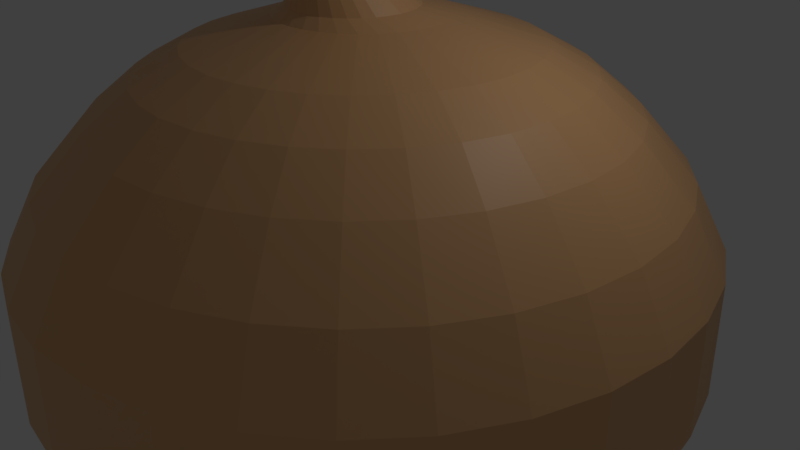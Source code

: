 # Source: onion.blend  (saved by Blender 2.80.75; exported with 4.5.12 LTS)
import bpy
from mathutils import Matrix  # noqa: F401  (used for matrix-valued properties, if any)

bpy.ops.wm.read_factory_settings(use_empty=True)
scene = bpy.context.scene
scene.name = 'Scene'

# ---- collections
col_collection_1 = bpy.data.collections.new('Collection 1'); scene.collection.children.link(col_collection_1)

# ---- materials (node trees are filled in below, after node groups)
mat_material_001 = bpy.data.materials.new('Material.001')
mat_material_001.use_transparent_shadow = False

# ---- material node trees
mat_material_001.use_nodes = True; mat_material_001.node_tree.nodes.clear()
_N = mat_material_001.node_tree.nodes; _L = mat_material_001.node_tree.links
n0 = _N.new('ShaderNodeOutputMaterial'); n0.name = 'Material Output'; n0.location = (300, 300)
n1 = _N.new('ShaderNodeBsdfPrincipled'); n1.name = 'Principled BSDF'; n1.location = (10, 300)
n1.distribution = 'GGX'
n1.subsurface_method = 'BURLEY'
n1.inputs[0].default_value = (0.8, 0.4372, 0.1908, 1.0)
n1.inputs[3].default_value = 1.45
n1.inputs[27].default_value = (0.0, 0.0, 0.0, 1.0)
n1.inputs[28].default_value = 1.0
_L.new(n1.outputs[0], n0.inputs[0])
n0.is_active_output = True

# ---- world
world_world = bpy.data.worlds.new('World'); scene.world = world_world
world_world.color = (0.05088, 0.05088, 0.05088)
world_world.use_sun_shadow = False
world_world.sun_shadow_jitter_overblur = 0.0
world_world.cycles.sampling_method = 'MANUAL'

# ---- cameras
cam_camera = bpy.data.cameras.new('Camera')
cam_camera.clip_end = 100.0
cam_camera.lens = 35.0
cam_camera.sensor_width = 32.0
cam_camera.sensor_height = 18.0
cam_camera.ortho_scale = 7.314
cam_camera.dof.focus_distance = 0.0
cam_camera.dof.aperture_fstop = 128.0

# ---- lights
light_lamp = bpy.data.lights.new('Lamp', 'POINT')
light_lamp.transmission_factor = 0.0
light_lamp.cutoff_distance = 30.0
light_lamp.energy = 100.0
light_lamp.shadow_buffer_clip_start = 1.001
light_lamp.shadow_soft_size = 0.1
light_lamp.shadow_maximum_resolution = 0.006
light_lamp.use_absolute_resolution = True

# ---- meshes
me_sphere = bpy.data.meshes.new('Sphere')
me_sphere.from_pydata([(-5.158e-08, 0.3069, 1.173), (-5.158e-08, 0.602, 1.083), (-4.592e-08, 0.7675, 0.995), (-4.137e-08, 0.9237, 0.8684), (-4.387e-08, 1.102, 0.6733), (-4.387e-08, 1.225, 0.4442), (-3.297e-08, 1.23, 0.2693), (-3.061e-08, 1.236, 0.0301), (-2.184e-08, 1.162, -0.196), (-6.774e-09, 0.5888, -0.86), (0.05988, 0.301, 1.173), (0.1175, 0.5905, 1.083), (0.1497, 0.7528, 0.995), (0.1802, 0.906, 0.8684), (0.215, 1.081, 0.6733), (0.2389, 1.201, 0.4442), (0.2399, 1.206, 0.2693), (0.2411, 1.212, 0.0301), (0.2267, 1.14, -0.196), (0.2089, 1.05, -0.4084), (0.1798, 0.9037, -0.5854), (0.1462, 0.7349, -0.7282), (0.1149, 0.5774, -0.86), (0.07466, 0.3753, -0.9239), (0.03806, 0.1913, -0.9808), (0.1175, 0.2836, 1.173), (0.2304, 0.5562, 1.083), (0.2937, 0.7091, 0.995), (0.3535, 0.8534, 0.8684), (0.4217, 1.018, 0.6733), (0.4686, 1.131, 0.4442), (0.4706, 1.136, 0.2693), (0.4729, 1.142, 0.0301), (0.4447, 1.074, -0.196), (0.4097, 0.9892, -0.4084), (0.3526, 0.8513, -0.5854), (0.2868, 0.6923, -0.7282), (0.2253, 0.5439, -0.86), (0.1464, 0.3536, -0.9239), (0.07466, 0.1802, -0.9808), (0.1705, 0.2552, 1.173), (0.3345, 0.5006, 1.083), (0.4264, 0.6382, 0.995), (0.5132, 0.768, 0.8684), (0.6123, 0.9164, 0.6733), (0.6803, 1.018, 0.4442), (0.6832, 1.023, 0.2693), (0.6866, 1.028, 0.0301), (0.6455, 0.9661, -0.196), (0.5949, 0.8903, -0.4084), (0.5119, 0.7661, -0.5854), (0.4163, 0.6231, -0.7282), (0.3271, 0.4895, -0.86), (0.2126, 0.3182, -0.9239), (0.1084, 0.1622, -0.9808), (0.217, 0.217, 1.173), (0.4257, 0.4257, 1.083), (0.5427, 0.5427, 0.995), (0.6532, 0.6532, 0.8684), (0.7793, 0.7793, 0.6733), (0.8659, 0.8659, 0.4442), (0.8696, 0.8696, 0.2693), (0.8738, 0.8738, 0.0301), (0.8216, 0.8216, -0.196), (0.7571, 0.7571, -0.4084), (0.6515, 0.6515, -0.5854), (0.5299, 0.5299, -0.7282), (0.4163, 0.4163, -0.86), (0.2706, 0.2706, -0.9239), (0.1379, 0.1379, -0.9808), (0.2552, 0.1705, 1.173), (0.5006, 0.3345, 1.083), (0.6382, 0.4264, 0.995), (0.768, 0.5132, 0.8684), (0.9164, 0.6123, 0.6733), (1.018, 0.6803, 0.4442), (1.023, 0.6832, 0.2693), (1.028, 0.6866, 0.0301), (0.9661, 0.6455, -0.196), (0.8903, 0.5949, -0.4084), (0.7661, 0.5119, -0.5854), (0.6231, 0.4163, -0.7282), (0.4895, 0.3271, -0.86), (0.3182, 0.2126, -0.9239), (0.1622, 0.1084, -0.9808), (0.2836, 0.1175, 1.173), (0.5562, 0.2304, 1.083), (0.7091, 0.2937, 0.995), (0.8534, 0.3535, 0.8684), (1.018, 0.4217, 0.6733), (1.131, 0.4686, 0.4442), (1.136, 0.4706, 0.2693), (1.142, 0.4729, 0.0301), (1.074, 0.4447, -0.196), (0.9892, 0.4097, -0.4084), (0.8513, 0.3526, -0.5854), (0.6923, 0.2868, -0.7282), (0.5439, 0.2253, -0.86), (0.3536, 0.1464, -0.9239), (0.1802, 0.07466, -0.9808), (0.301, 0.05988, 1.173), (0.5905, 0.1175, 1.083), (0.7528, 0.1497, 0.995), (0.906, 0.1802, 0.8684), (1.081, 0.215, 0.6733), (1.201, 0.2389, 0.4442), (1.206, 0.2399, 0.2693), (1.212, 0.2411, 0.0301), (1.14, 0.2267, -0.196), (1.05, 0.2089, -0.4084), (0.9037, 0.1798, -0.5854), (0.7349, 0.1462, -0.7282), (0.5774, 0.1149, -0.86), (0.3753, 0.07466, -0.9239), (0.1913, 0.03806, -0.9808), (0.3069, -3.451e-07, 1.173), (0.602, -3.334e-07, 1.083), (0.7675, -3.148e-07, 0.995), (0.9237, -3.396e-07, 0.8684), (1.102, -3.609e-07, 0.6733), (1.225, -2.819e-07, 0.4442), (1.23, -4.262e-07, 0.2693), (1.236, -4.051e-07, 0.0301), (1.162, -4.176e-07, -0.196), (1.071, -2.256e-07, -0.4084), (0.9214, -3.397e-07, -0.5854), (0.7493, -3.223e-07, -0.7282), (0.5888, -3.46e-07, -0.86), (0.3827, -3.043e-07, -0.9239), (0.1951, -3.08e-07, -0.9808), (0.301, -0.05988, 1.173), (0.5905, -0.1175, 1.083), (0.7528, -0.1497, 0.995), (0.906, -0.1802, 0.8684), (1.081, -0.215, 0.6733), (1.201, -0.2389, 0.4442), (1.206, -0.2399, 0.2693), (1.212, -0.2411, 0.0301), (1.14, -0.2267, -0.196), (1.05, -0.2089, -0.4084), (0.9037, -0.1798, -0.5854), (0.7349, -0.1462, -0.7282), (0.5774, -0.1149, -0.86), (0.3753, -0.07466, -0.9239), (0.1913, -0.03806, -0.9808), (0.2836, -0.1175, 1.173), (0.5562, -0.2304, 1.083), (0.7091, -0.2937, 0.995), (0.8534, -0.3535, 0.8684), (1.018, -0.4218, 0.6733), (1.131, -0.4686, 0.4442), (1.136, -0.4706, 0.2693), (1.142, -0.4729, 0.0301), (1.074, -0.4447, -0.196), (0.9892, -0.4097, -0.4084), (0.8513, -0.3526, -0.5854), (0.6923, -0.2868, -0.7282), (0.5439, -0.2253, -0.86), (0.3536, -0.1464, -0.9239), (0.1802, -0.07466, -0.9808), (0.2552, -0.1705, 1.173), (0.5006, -0.3345, 1.083), (0.6382, -0.4264, 0.995), (0.768, -0.5132, 0.8684), (0.9164, -0.6123, 0.6733), (1.018, -0.6803, 0.4442), (1.023, -0.6832, 0.2693), (1.028, -0.6866, 0.0301), (0.9661, -0.6455, -0.196), (0.8903, -0.5949, -0.4084), (0.7661, -0.5119, -0.5854), (0.6231, -0.4163, -0.7282), (0.4895, -0.3271, -0.86), (0.3182, -0.2126, -0.9239), (0.1622, -0.1084, -0.9808), (0.217, -0.217, 1.173), (0.4257, -0.4257, 1.083), (0.5427, -0.5427, 0.995), (0.6532, -0.6532, 0.8684), (0.7793, -0.7793, 0.6733), (0.8659, -0.8659, 0.4442), (0.8696, -0.8696, 0.2693), (0.8738, -0.8738, 0.0301), (0.8216, -0.8216, -0.196), (0.7571, -0.7571, -0.4084), (0.6515, -0.6515, -0.5854), (0.5299, -0.5299, -0.7282), (0.4163, -0.4163, -0.86), (0.2706, -0.2706, -0.9239), (0.1379, -0.138, -0.9808), (0.1705, -0.2552, 1.173), (0.3345, -0.5006, 1.083), (0.4264, -0.6382, 0.995), (0.5132, -0.768, 0.8684), (0.6123, -0.9164, 0.6733), (0.6803, -1.018, 0.4442), (0.6832, -1.023, 0.2693), (0.6866, -1.028, 0.0301), (0.6455, -0.9661, -0.196), (0.5949, -0.8903, -0.4084), (0.5119, -0.7661, -0.5854), (0.4163, -0.6231, -0.7282), (0.3271, -0.4895, -0.86), (0.2126, -0.3182, -0.9239), (0.1084, -0.1622, -0.9808), (0.0, -3.258e-07, -1.0), (0.1175, -0.2836, 1.173), (0.2304, -0.5562, 1.083), (0.2937, -0.7091, 0.995), (0.3535, -0.8534, 0.8684), (0.4217, -1.018, 0.6733), (0.4686, -1.131, 0.4442), (0.4706, -1.136, 0.2693), (0.4729, -1.142, 0.0301), (0.4447, -1.074, -0.196), (0.4097, -0.9892, -0.4084), (0.3526, -0.8513, -0.5854), (0.2868, -0.6923, -0.7282), (0.2253, -0.5439, -0.86), (0.1464, -0.3536, -0.9239), (0.07466, -0.1802, -0.9808), (0.05988, -0.301, 1.173), (0.1175, -0.5905, 1.083), (0.1497, -0.7528, 0.995), (0.1802, -0.906, 0.8684), (0.215, -1.081, 0.6733), (0.2389, -1.201, 0.4442), (0.2399, -1.206, 0.2693), (0.2411, -1.212, 0.0301), (0.2267, -1.14, -0.196), (0.2089, -1.05, -0.4084), (0.1798, -0.9037, -0.5854), (0.1462, -0.7349, -0.7282), (0.1149, -0.5774, -0.86), (0.07466, -0.3753, -0.9239), (0.03806, -0.1913, -0.9808), (-6.292e-08, -0.3069, 1.173), (1.327e-08, -0.602, 1.083), (-9.565e-09, -0.7675, 0.995), (-7.512e-08, -0.9237, 0.8684), (-1.571e-07, -1.102, 0.6733), (4.039e-08, -1.225, 0.4442), (-1.401e-07, -1.23, 0.2693), (-1.546e-07, -1.236, 0.0301), (-1.231e-07, -1.162, -0.196), (5.601e-08, -1.071, -0.4084), (-1.062e-07, -0.9214, -0.5854), (-3.416e-08, -0.7493, -0.7282), (-1.837e-08, -0.5888, -0.86), (3.964e-09, -0.3827, -0.9239), (3.964e-09, -0.1951, -0.9808), (-0.05988, -0.301, 1.173), (-0.1175, -0.5905, 1.083), (-0.1497, -0.7528, 0.995), (-0.1802, -0.906, 0.8684), (-0.215, -1.081, 0.6733), (-0.2389, -1.201, 0.4442), (-0.2399, -1.206, 0.2693), (-0.2411, -1.212, 0.0301), (-0.2267, -1.14, -0.196), (-0.2089, -1.05, -0.4084), (-0.1798, -0.9037, -0.5854), (-0.1462, -0.7349, -0.7282), (-0.1149, -0.5774, -0.86), (-0.07466, -0.3753, -0.9239), (-0.03806, -0.1913, -0.9808), (-0.1175, -0.2836, 1.173), (-0.2304, -0.5562, 1.083), (-0.2937, -0.7091, 0.995), (-0.3535, -0.8534, 0.8684), (-0.4217, -1.018, 0.6733), (-0.4686, -1.131, 0.4442), (-0.4706, -1.136, 0.2693), (-0.4729, -1.142, 0.0301), (-0.4447, -1.074, -0.196), (-0.4097, -0.9892, -0.4084), (-0.3526, -0.8513, -0.5854), (-0.2868, -0.6923, -0.7282), (-0.2253, -0.5439, -0.86), (-0.1464, -0.3536, -0.9239), (-0.07466, -0.1802, -0.9808), (-0.1705, -0.2552, 1.173), (-0.3345, -0.5006, 1.083), (-0.4264, -0.6382, 0.995), (-0.5132, -0.768, 0.8684), (-0.6123, -0.9164, 0.6733), (-0.6803, -1.018, 0.4442), (-0.6832, -1.023, 0.2693), (-0.6866, -1.028, 0.0301), (-0.6455, -0.9661, -0.196), (-0.5949, -0.8903, -0.4084), (-0.5119, -0.7661, -0.5854), (-0.4163, -0.6231, -0.7282), (-0.3271, -0.4895, -0.86), (-0.2126, -0.3182, -0.9239), (-0.1084, -0.1622, -0.9808), (0.03085, 0.05579, 1.296), (-0.217, -0.217, 1.173), (-0.4257, -0.4257, 1.083), (-0.5427, -0.5427, 0.995), (-0.6532, -0.6532, 0.8684), (-0.7793, -0.7793, 0.6733), (-0.8659, -0.8659, 0.4442), (-0.8696, -0.8696, 0.2693), (-0.8738, -0.8738, 0.0301), (-0.8216, -0.8216, -0.196), (-0.7571, -0.7571, -0.4084), (-0.6515, -0.6515, -0.5854), (-0.5299, -0.5299, -0.7282), (-0.4163, -0.4163, -0.86), (-0.2706, -0.2706, -0.9239), (-0.1379, -0.1379, -0.9808), (-0.2552, -0.1705, 1.173), (-0.5006, -0.3345, 1.083), (-0.6382, -0.4264, 0.995), (-0.768, -0.5132, 0.8684), (-0.9164, -0.6123, 0.6733), (-1.018, -0.6803, 0.4442), (-1.023, -0.6832, 0.2693), (-1.028, -0.6866, 0.0301), (-0.9661, -0.6455, -0.196), (-0.8903, -0.5949, -0.4084), (-0.7661, -0.5119, -0.5854), (-0.6231, -0.4163, -0.7282), (-0.4895, -0.3271, -0.86), (-0.3182, -0.2126, -0.9239), (-0.1622, -0.1084, -0.9808), (-0.2836, -0.1175, 1.173), (-0.5562, -0.2304, 1.083), (-0.7091, -0.2937, 0.995), (-0.8534, -0.3535, 0.8684), (-1.018, -0.4217, 0.6733), (-1.131, -0.4686, 0.4442), (-1.136, -0.4706, 0.2693), (-1.142, -0.4729, 0.0301), (-1.074, -0.4447, -0.196), (-0.9892, -0.4097, -0.4084), (-0.8513, -0.3526, -0.5854), (-0.6923, -0.2868, -0.7282), (-0.5439, -0.2253, -0.86), (-0.3536, -0.1464, -0.9239), (-0.1802, -0.07466, -0.9808), (-0.301, -0.05988, 1.173), (-0.5905, -0.1175, 1.083), (-0.7528, -0.1497, 0.995), (-0.906, -0.1802, 0.8684), (-1.081, -0.215, 0.6733), (-1.201, -0.2389, 0.4442), (-1.206, -0.2399, 0.2693), (-1.212, -0.2411, 0.0301), (-1.14, -0.2267, -0.196), (-1.05, -0.2089, -0.4084), (-0.9037, -0.1798, -0.5854), (-0.7349, -0.1462, -0.7282), (-0.5774, -0.1149, -0.86), (-0.3753, -0.07466, -0.9239), (-0.1913, -0.03806, -0.9808), (-0.3069, -3.217e-07, 1.173), (-0.602, -2.748e-07, 1.083), (-0.7675, -2.737e-07, 0.995), (-0.9237, -1.644e-07, 0.8684), (-1.102, -1.041e-07, 0.6733), (-1.225, -3.411e-07, 0.4442), (-1.23, -5.256e-08, 0.2693), (-1.236, -1.105e-07, 0.0301), (-1.162, -6.449e-08, -0.196), (-1.071, -3.292e-07, -0.4084), (-0.9214, -1.251e-07, -0.5854), (-0.7493, -1.802e-07, -0.7282), (-0.5888, -2.591e-07, -0.86), (-0.3827, -2.521e-07, -0.9239), (-0.1951, -3.155e-07, -0.9808), (-0.301, 0.05988, 1.173), (-0.5905, 0.1175, 1.083), (-0.7528, 0.1497, 0.995), (-0.906, 0.1802, 0.8684), (-1.081, 0.215, 0.6733), (-1.201, 0.2389, 0.4442), (-1.206, 0.2399, 0.2693), (-1.212, 0.2411, 0.0301), (-1.14, 0.2267, -0.196), (-1.05, 0.2089, -0.4084), (-0.9037, 0.1798, -0.5854), (-0.7349, 0.1462, -0.7282), (-0.5774, 0.1149, -0.86), (-0.3753, 0.07466, -0.9239), (-0.1913, 0.03806, -0.9808), (-0.2836, 0.1175, 1.173), (-0.5562, 0.2304, 1.083), (-0.7091, 0.2937, 0.995), (-0.8534, 0.3535, 0.8684), (-1.018, 0.4217, 0.6733), (-1.131, 0.4686, 0.4442), (-1.136, 0.4706, 0.2693), (-1.142, 0.4729, 0.0301), (-1.074, 0.4447, -0.196), (-0.9892, 0.4097, -0.4084), (-0.8513, 0.3526, -0.5854), (-0.6923, 0.2868, -0.7282), (-0.5439, 0.2253, -0.86), (-0.3536, 0.1464, -0.9239), (-0.1802, 0.07466, -0.9808), (-0.2552, 0.1705, 1.173), (-0.5006, 0.3345, 1.083), (-0.6382, 0.4264, 0.995), (-0.768, 0.5132, 0.8684), (-0.9164, 0.6123, 0.6733), (-1.018, 0.6803, 0.4442), (-1.023, 0.6832, 0.2693), (-1.028, 0.6866, 0.0301), (-0.9661, 0.6455, -0.196), (-0.8903, 0.5949, -0.4084), (-0.7661, 0.5119, -0.5854), (-0.6231, 0.4163, -0.7282), (-0.4895, 0.3271, -0.86), (-0.3182, 0.2126, -0.9239), (-0.1622, 0.1084, -0.9808), (-0.217, 0.217, 1.173), (-0.4257, 0.4257, 1.083), (-0.5427, 0.5427, 0.995), (-0.6532, 0.6532, 0.8684), (-0.7793, 0.7793, 0.6733), (-0.8659, 0.8659, 0.4442), (-0.8696, 0.8696, 0.2693), (-0.8738, 0.8738, 0.0301), (-0.8216, 0.8216, -0.196), (-0.7571, 0.7571, -0.4084), (-0.6515, 0.6515, -0.5854), (-0.5299, 0.5299, -0.7282), (-0.4163, 0.4163, -0.86), (-0.2706, 0.2706, -0.9239), (-0.1379, 0.1379, -0.9808), (-0.1705, 0.2552, 1.173), (-0.3345, 0.5006, 1.083), (-0.4264, 0.6382, 0.995), (-0.5132, 0.768, 0.8684), (-0.6123, 0.9163, 0.6733), (-0.6803, 1.018, 0.4442), (-0.6832, 1.023, 0.2693), (-0.6866, 1.028, 0.0301), (-0.6455, 0.9661, -0.196), (-0.5949, 0.8903, -0.4084), (-0.5119, 0.7661, -0.5854), (-0.4163, 0.6231, -0.7282), (-0.3271, 0.4895, -0.86), (-0.2126, 0.3182, -0.9239), (-0.1084, 0.1622, -0.9808), (-0.1175, 0.2836, 1.173), (-0.2304, 0.5562, 1.083), (-0.2937, 0.7091, 0.995), (-0.3535, 0.8534, 0.8684), (-0.4217, 1.018, 0.6733), (-0.4686, 1.131, 0.4442), (-0.4706, 1.136, 0.2693), (-0.4729, 1.142, 0.0301), (-0.4447, 1.074, -0.196), (-0.4097, 0.9892, -0.4084), (-0.3526, 0.8513, -0.5854), (-0.2868, 0.6923, -0.7282), (-0.2253, 0.5439, -0.86), (-0.1464, 0.3536, -0.9239), (-0.07466, 0.1802, -0.9808), (-0.05988, 0.301, 1.173), (-0.1175, 0.5905, 1.083), (-0.1497, 0.7528, 0.995), (-0.1802, 0.906, 0.8684), (-0.215, 1.081, 0.6733), (-0.2389, 1.201, 0.4442), (-0.2399, 1.206, 0.2693), (-0.2411, 1.212, 0.0301), (-0.2267, 1.14, -0.196), (-0.2089, 1.05, -0.4084), (-0.1798, 0.9037, -0.5854), (-0.1462, 0.7349, -0.7282), (-0.1149, 0.5774, -0.86), (-0.07466, 0.3753, -0.9239), (-0.03806, 0.1913, -0.9808), (5.601e-08, 1.071, -0.4084), (2.901e-07, 0.9214, -0.5854), (1.553e-07, 0.7493, -0.7282), (7.847e-08, 0.3827, -0.9239), (1.514e-08, 0.1951, -0.9808), (0.04333, 0.1682, 1.207), (-3.725e-08, 0.1725, 1.207), (0.08499, 0.1555, 1.207), (0.1234, 0.135, 1.207), (0.157, 0.1074, 1.207), (0.1847, 0.07375, 1.207), (0.2052, 0.03535, 1.207), (0.2178, -0.006312, 1.207), (0.2221, -0.04964, 1.207), (0.2178, -0.09297, 1.207), (0.2052, -0.1346, 1.207), (0.1847, -0.173, 1.207), (0.157, -0.2067, 1.207), (0.1234, -0.2343, 1.207), (0.08499, -0.2548, 1.207), (0.04333, -0.2675, 1.207), (-4.546e-08, -0.2717, 1.207), (-0.04333, -0.2675, 1.207), (-0.08499, -0.2548, 1.207), (-0.1234, -0.2343, 1.207), (0.02572, 0.03002, 1.38), (-0.157, -0.2067, 1.207), (-0.1847, -0.173, 1.207), (-0.2052, -0.1346, 1.207), (-0.2178, -0.09297, 1.207), (-0.2221, -0.04964, 1.207), (-0.2178, -0.006312, 1.207), (-0.2052, 0.03535, 1.207), (-0.1847, 0.07375, 1.207), (-0.157, 0.1074, 1.207), (-0.1234, 0.135, 1.207), (-0.08499, 0.1555, 1.207), (-0.04333, 0.1682, 1.207), (-2.421e-08, 0.05883, 1.296), (0.06051, 0.0468, 1.296), (0.08784, 0.03218, 1.296), (0.1118, 0.01252, 1.296), (0.1315, -0.01144, 1.296), (0.1461, -0.03877, 1.296), (0.1551, -0.06843, 1.296), (0.1581, -0.09928, 1.296), (0.1551, -0.1301, 1.296), (0.1461, -0.1598, 1.296), (0.1315, -0.1871, 1.296), (0.1118, -0.2111, 1.296), (0.08784, -0.2307, 1.296), (0.06051, -0.2454, 1.296), (0.03085, -0.2543, 1.296), (-3.005e-08, -0.2574, 1.296), (-0.03085, -0.2543, 1.296), (-0.06051, -0.2454, 1.296), (-0.08784, -0.2307, 1.296), (0.02324, -0.003328, 1.448), (-0.1118, -0.2111, 1.296), (-0.1315, -0.1871, 1.296), (-0.1461, -0.1598, 1.296), (-0.1551, -0.1301, 1.296), (-0.1581, -0.09928, 1.296), (-0.1551, -0.06843, 1.296), (-0.1461, -0.03877, 1.296), (-0.1315, -0.01144, 1.296), (-0.1118, 0.01252, 1.296), (-0.08784, 0.03218, 1.296), (-0.06051, 0.0468, 1.296), (-0.03085, 0.05579, 1.296), (-3.732e-08, 0.03255, 1.38), (0.05045, 0.02252, 1.38), (0.07324, 0.01034, 1.38), (0.09322, -0.006058, 1.38), (0.1096, -0.02604, 1.38), (0.1218, -0.04883, 1.38), (0.1293, -0.07356, 1.38), (0.1318, -0.09928, 1.38), (0.1293, -0.125, 1.38), (0.1218, -0.1497, 1.38), (0.1096, -0.1725, 1.38), (0.09322, -0.1925, 1.38), (0.07324, -0.2089, 1.38), (0.05045, -0.2211, 1.38), (0.02572, -0.2286, 1.38), (-4.219e-08, -0.2311, 1.38), (-0.02572, -0.2286, 1.38), (-0.05045, -0.2211, 1.38), (-0.07324, -0.2089, 1.38), (0.02324, -0.019, 1.505), (-0.09322, -0.1925, 1.38), (-0.1096, -0.1725, 1.38), (-0.1218, -0.1497, 1.38), (-0.1293, -0.125, 1.38), (-0.1318, -0.09928, 1.38), (-0.1293, -0.07356, 1.38), (-0.1218, -0.04883, 1.38), (-0.1096, -0.02604, 1.38), (-0.09322, -0.006058, 1.38), (-0.07324, 0.01034, 1.38), (-0.05045, 0.02252, 1.38), (-0.02572, 0.03002, 1.38), (-3.484e-08, -0.001039, 1.448), (0.04559, -0.01011, 1.448), (0.06619, -0.02112, 1.448), (0.08424, -0.03593, 1.448), (0.09906, -0.05399, 1.448), (0.1101, -0.07459, 1.448), (0.1169, -0.09694, 1.448), (0.1191, -0.1202, 1.448), (0.1169, -0.1434, 1.448), (0.1101, -0.1658, 1.448), (0.09906, -0.1864, 1.448), (0.08424, -0.2044, 1.448), (0.06619, -0.2192, 1.448), (0.04559, -0.2302, 1.448), (0.02324, -0.237, 1.448), (-3.924e-08, -0.2393, 1.448), (-0.02324, -0.237, 1.448), (-0.04559, -0.2302, 1.448), (-0.06619, -0.2192, 1.448), (0.02324, -0.05035, 1.568), (-0.08424, -0.2044, 1.448), (-0.09906, -0.1864, 1.448), (-0.1101, -0.1658, 1.448), (-0.1169, -0.1434, 1.448), (-0.1191, -0.1202, 1.448), (-0.1169, -0.09694, 1.448), (-0.1101, -0.07459, 1.448), (-0.09906, -0.05399, 1.448), (-0.08424, -0.03593, 1.448), (-0.06619, -0.02112, 1.448), (-0.04559, -0.01011, 1.448), (-0.02324, -0.003328, 1.448), (-3.484e-08, -0.01671, 1.505), (0.04559, -0.02578, 1.505), (0.06619, -0.03679, 1.505), (0.08424, -0.05161, 1.505), (0.09906, -0.06966, 1.505), (0.1101, -0.09026, 1.505), (0.1169, -0.1126, 1.505), (0.1191, -0.1359, 1.505), (0.1169, -0.1591, 1.505), (0.1101, -0.1814, 1.505), (0.09906, -0.202, 1.505), (0.08424, -0.2201, 1.505), (0.06619, -0.2349, 1.505), (0.04559, -0.2459, 1.505), (0.02324, -0.2527, 1.505), (-3.924e-08, -0.255, 1.505), (-0.02324, -0.2527, 1.505), (-0.04559, -0.2459, 1.505), (-0.06619, -0.2349, 1.505), (0.02725, -0.03023, 1.617), (-0.08424, -0.2201, 1.505), (-0.09906, -0.202, 1.505), (-0.1101, -0.1814, 1.505), (-0.1169, -0.1591, 1.505), (-0.1191, -0.1359, 1.505), (-0.1169, -0.1126, 1.505), (-0.1101, -0.09026, 1.505), (-0.09906, -0.06966, 1.505), (-0.08424, -0.05161, 1.505), (-0.06619, -0.03679, 1.505), (-0.04559, -0.02578, 1.505), (-0.02324, -0.019, 1.505), (-3.484e-08, -0.04806, 1.568), (0.04559, -0.05713, 1.568), (0.06619, -0.06814, 1.568), (0.08424, -0.08296, 1.568), (0.09906, -0.101, 1.568), (0.1101, -0.1216, 1.568), (0.1169, -0.144, 1.568), (0.1191, -0.1672, 1.568), (0.1169, -0.1904, 1.568), (0.1101, -0.2128, 1.568), (0.09906, -0.2334, 1.568), (0.08424, -0.2515, 1.568), (0.06619, -0.2663, 1.568), (0.04559, -0.2773, 1.568), (0.02324, -0.2841, 1.568), (-3.924e-08, -0.2863, 1.568), (-0.02324, -0.2841, 1.568), (-0.04559, -0.2773, 1.568), (-0.06619, -0.2663, 1.568), (0.02365, -0.04833, 1.644), (-0.08424, -0.2514, 1.568), (-0.09906, -0.2334, 1.568), (-0.1101, -0.2128, 1.568), (-0.1169, -0.1904, 1.568), (-0.1191, -0.1672, 1.568), (-0.1169, -0.144, 1.568), (-0.1101, -0.1216, 1.568), (-0.09906, -0.101, 1.568), (-0.08424, -0.08296, 1.568), (-0.06619, -0.06814, 1.568), (-0.04559, -0.05713, 1.568), (-0.02324, -0.05035, 1.568), (-3.908e-08, -0.02754, 1.617), (0.05345, -0.03817, 1.617), (0.07759, -0.05108, 1.617), (0.09876, -0.06845, 1.617), (0.1161, -0.08961, 1.617), (0.129, -0.1138, 1.617), (0.137, -0.14, 1.617), (0.1397, -0.1672, 1.617), (0.137, -0.1945, 1.617), (0.129, -0.2207, 1.617), (0.1161, -0.2448, 1.617), (0.09876, -0.266, 1.617), (0.07759, -0.2833, 1.617), (0.05345, -0.2962, 1.617), (0.02725, -0.3042, 1.617), (-4.424e-08, -0.3069, 1.617), (-0.02725, -0.3042, 1.617), (-0.05345, -0.2962, 1.617), (-0.07759, -0.2833, 1.617), (-0.09876, -0.266, 1.617), (-0.1161, -0.2448, 1.617), (-0.129, -0.2207, 1.617), (-0.137, -0.1945, 1.617), (-0.1397, -0.1672, 1.617), (-0.137, -0.14, 1.617), (-0.129, -0.1138, 1.617), (-0.1161, -0.08961, 1.617), (-0.09876, -0.06845, 1.617), (-0.07759, -0.05108, 1.617), (-0.05345, -0.03817, 1.617), (-0.02725, -0.03023, 1.617), (-3.619e-08, -0.046, 1.644), (0.04638, -0.05522, 1.644), (0.06734, -0.06642, 1.644), (0.08571, -0.0815, 1.644), (0.1008, -0.09987, 1.644), (0.112, -0.1208, 1.644), (0.1189, -0.1436, 1.644), (0.1212, -0.1672, 1.644), (0.1189, -0.1909, 1.644), (0.112, -0.2136, 1.644), (0.1008, -0.2345, 1.644), (0.08571, -0.2529, 1.644), (0.06734, -0.268, 1.644), (0.04638, -0.2792, 1.644), (0.02365, -0.2861, 1.644), (-4.067e-08, -0.2884, 1.644), (-0.02365, -0.2861, 1.644), (-0.04638, -0.2792, 1.644), (-0.06734, -0.268, 1.644), (-1.793e-07, -0.1672, 1.655), (-0.08571, -0.2529, 1.644), (-0.1008, -0.2345, 1.644), (-0.112, -0.2136, 1.644), (-0.1189, -0.1909, 1.644), (-0.1212, -0.1672, 1.644), (-0.1189, -0.1436, 1.644), (-0.112, -0.1208, 1.644), (-0.1008, -0.09987, 1.644), (-0.08571, -0.0815, 1.644), (-0.06734, -0.06642, 1.644), (-0.04638, -0.05522, 1.644), (-0.02365, -0.04833, 1.644)], [], [(5, 4, 14, 15), (480, 9, 22, 23), (6, 5, 15, 16), (481, 480, 23, 24), (7, 6, 16, 17), (25, 10, 482, 484), (205, 481, 24), (8, 7, 17, 18), (1, 0, 10, 11), (477, 8, 18, 19), (2, 1, 11, 12), (478, 477, 19, 20), (3, 2, 12, 13), (479, 478, 20, 21), (4, 3, 13, 14), (9, 479, 21, 22), (21, 20, 35, 36), (14, 13, 28, 29), (22, 21, 36, 37), (15, 14, 29, 30), (23, 22, 37, 38), (16, 15, 30, 31), (24, 23, 38, 39), (17, 16, 31, 32), (312, 297, 503, 504), (205, 24, 39), (18, 17, 32, 33), (11, 10, 25, 26), (19, 18, 33, 34), (12, 11, 26, 27), (20, 19, 34, 35), (13, 12, 27, 28), (205, 39, 54), (33, 32, 47, 48), (26, 25, 40, 41), (34, 33, 48, 49), (27, 26, 41, 42), (35, 34, 49, 50), (28, 27, 42, 43), (36, 35, 50, 51), (29, 28, 43, 44), (37, 36, 51, 52), (30, 29, 44, 45), (38, 37, 52, 53), (31, 30, 45, 46), (39, 38, 53, 54), (32, 31, 46, 47), (145, 130, 491, 492), (52, 51, 66, 67), (45, 44, 59, 60), (53, 52, 67, 68), (46, 45, 60, 61), (54, 53, 68, 69), (47, 46, 61, 62), (190, 175, 494, 495), (205, 54, 69), (48, 47, 62, 63), (41, 40, 55, 56), (49, 48, 63, 64), (42, 41, 56, 57), (50, 49, 64, 65), (43, 42, 57, 58), (51, 50, 65, 66), (44, 43, 58, 59), (56, 55, 70, 71), (64, 63, 78, 79), (57, 56, 71, 72), (65, 64, 79, 80), (58, 57, 72, 73), (66, 65, 80, 81), (59, 58, 73, 74), (67, 66, 81, 82), (60, 59, 74, 75), (68, 67, 82, 83), (61, 60, 75, 76), (69, 68, 83, 84), (62, 61, 76, 77), (236, 221, 497, 498), (205, 69, 84), (63, 62, 77, 78), (75, 74, 89, 90), (83, 82, 97, 98), (76, 75, 90, 91), (84, 83, 98, 99), (77, 76, 91, 92), (10, 0, 483, 482), (205, 84, 99), (78, 77, 92, 93), (71, 70, 85, 86), (79, 78, 93, 94), (72, 71, 86, 87), (80, 79, 94, 95), (73, 72, 87, 88), (81, 80, 95, 96), (74, 73, 88, 89), (82, 81, 96, 97), (94, 93, 108, 109), (87, 86, 101, 102), (95, 94, 109, 110), (88, 87, 102, 103), (96, 95, 110, 111), (89, 88, 103, 104), (97, 96, 111, 112), (90, 89, 104, 105), (98, 97, 112, 113), (91, 90, 105, 106), (99, 98, 113, 114), (92, 91, 106, 107), (357, 342, 506, 507), (205, 99, 114), (93, 92, 107, 108), (86, 85, 100, 101), (113, 112, 127, 128), (106, 105, 120, 121), (114, 113, 128, 129), (107, 106, 121, 122), (70, 55, 486, 487), (205, 114, 129), (108, 107, 122, 123), (101, 100, 115, 116), (109, 108, 123, 124), (102, 101, 116, 117), (110, 109, 124, 125), (103, 102, 117, 118), (111, 110, 125, 126), (104, 103, 118, 119), (112, 111, 126, 127), (105, 104, 119, 120), (117, 116, 131, 132), (125, 124, 139, 140), (118, 117, 132, 133), (126, 125, 140, 141), (119, 118, 133, 134), (127, 126, 141, 142), (120, 119, 134, 135), (128, 127, 142, 143), (121, 120, 135, 136), (129, 128, 143, 144), (122, 121, 136, 137), (40, 25, 484, 485), (205, 129, 144), (123, 122, 137, 138), (116, 115, 130, 131), (124, 123, 138, 139), (136, 135, 150, 151), (144, 143, 158, 159), (137, 136, 151, 152), (115, 100, 489, 490), (205, 144, 159), (138, 137, 152, 153), (131, 130, 145, 146), (139, 138, 153, 154), (132, 131, 146, 147), (140, 139, 154, 155), (133, 132, 147, 148), (141, 140, 155, 156), (134, 133, 148, 149), (142, 141, 156, 157), (135, 134, 149, 150), (143, 142, 157, 158), (155, 154, 169, 170), (148, 147, 162, 163), (156, 155, 170, 171), (149, 148, 163, 164), (157, 156, 171, 172), (150, 149, 164, 165), (158, 157, 172, 173), (151, 150, 165, 166), (159, 158, 173, 174), (152, 151, 166, 167), (281, 266, 500, 501), (205, 159, 174), (153, 152, 167, 168), (146, 145, 160, 161), (154, 153, 168, 169), (147, 146, 161, 162), (174, 173, 188, 189), (167, 166, 181, 182), (160, 145, 492, 493), (205, 174, 189), (168, 167, 182, 183), (161, 160, 175, 176), (169, 168, 183, 184), (162, 161, 176, 177), (170, 169, 184, 185), (163, 162, 177, 178), (171, 170, 185, 186), (164, 163, 178, 179), (172, 171, 186, 187), (165, 164, 179, 180), (173, 172, 187, 188), (166, 165, 180, 181), (186, 185, 200, 201), (179, 178, 193, 194), (187, 186, 201, 202), (180, 179, 194, 195), (188, 187, 202, 203), (181, 180, 195, 196), (189, 188, 203, 204), (182, 181, 196, 197), (447, 432, 512, 513), (205, 189, 204), (183, 182, 197, 198), (176, 175, 190, 191), (184, 183, 198, 199), (177, 176, 191, 192), (185, 184, 199, 200), (178, 177, 192, 193), (327, 312, 504, 505), (205, 204, 220), (198, 197, 213, 214), (191, 190, 206, 207), (199, 198, 214, 215), (192, 191, 207, 208), (200, 199, 215, 216), (193, 192, 208, 209), (201, 200, 216, 217), (194, 193, 209, 210), (202, 201, 217, 218), (195, 194, 210, 211), (203, 202, 218, 219), (196, 195, 211, 212), (204, 203, 219, 220), (197, 196, 212, 213), (210, 209, 224, 225), (218, 217, 232, 233), (211, 210, 225, 226), (219, 218, 233, 234), (212, 211, 226, 227), (220, 219, 234, 235), (213, 212, 227, 228), (402, 387, 509, 510), (205, 220, 235), (214, 213, 228, 229), (207, 206, 221, 222), (215, 214, 229, 230), (208, 207, 222, 223), (216, 215, 230, 231), (209, 208, 223, 224), (217, 216, 231, 232), (229, 228, 243, 244), (222, 221, 236, 237), (230, 229, 244, 245), (223, 222, 237, 238), (231, 230, 245, 246), (224, 223, 238, 239), (232, 231, 246, 247), (225, 224, 239, 240), (233, 232, 247, 248), (226, 225, 240, 241), (234, 233, 248, 249), (227, 226, 241, 242), (235, 234, 249, 250), (228, 227, 242, 243), (85, 70, 487, 488), (205, 235, 250), (248, 247, 262, 263), (241, 240, 255, 256), (249, 248, 263, 264), (242, 241, 256, 257), (250, 249, 264, 265), (243, 242, 257, 258), (297, 281, 501, 503), (205, 250, 265), (244, 243, 258, 259), (237, 236, 251, 252), (245, 244, 259, 260), (238, 237, 252, 253), (246, 245, 260, 261), (239, 238, 253, 254), (247, 246, 261, 262), (240, 239, 254, 255), (252, 251, 266, 267), (260, 259, 274, 275), (253, 252, 267, 268), (261, 260, 275, 276), (254, 253, 268, 269), (262, 261, 276, 277), (255, 254, 269, 270), (263, 262, 277, 278), (256, 255, 270, 271), (264, 263, 278, 279), (257, 256, 271, 272), (265, 264, 279, 280), (258, 257, 272, 273), (0, 462, 514, 483), (205, 265, 280), (259, 258, 273, 274), (271, 270, 285, 286), (279, 278, 293, 294), (272, 271, 286, 287), (280, 279, 294, 295), (273, 272, 287, 288), (251, 236, 498, 499), (205, 280, 295), (274, 273, 288, 289), (267, 266, 281, 282), (275, 274, 289, 290), (268, 267, 282, 283), (276, 275, 290, 291), (269, 268, 283, 284), (277, 276, 291, 292), (270, 269, 284, 285), (278, 277, 292, 293), (290, 289, 305, 306), (283, 282, 298, 299), (291, 290, 306, 307), (284, 283, 299, 300), (292, 291, 307, 308), (285, 284, 300, 301), (293, 292, 308, 309), (286, 285, 301, 302), (294, 293, 309, 310), (287, 286, 302, 303), (295, 294, 310, 311), (288, 287, 303, 304), (130, 115, 490, 491), (205, 295, 311), (289, 288, 304, 305), (282, 281, 297, 298), (310, 309, 324, 325), (303, 302, 317, 318), (311, 310, 325, 326), (304, 303, 318, 319), (417, 402, 510, 511), (205, 311, 326), (305, 304, 319, 320), (298, 297, 312, 313), (306, 305, 320, 321), (299, 298, 313, 314), (307, 306, 321, 322), (300, 299, 314, 315), (308, 307, 322, 323), (301, 300, 315, 316), (309, 308, 323, 324), (302, 301, 316, 317), (322, 321, 336, 337), (315, 314, 329, 330), (323, 322, 337, 338), (316, 315, 330, 331), (324, 323, 338, 339), (317, 316, 331, 332), (325, 324, 339, 340), (318, 317, 332, 333), (326, 325, 340, 341), (319, 318, 333, 334), (372, 357, 507, 508), (205, 326, 341), (320, 319, 334, 335), (313, 312, 327, 328), (321, 320, 335, 336), (314, 313, 328, 329), (341, 340, 355, 356), (334, 333, 348, 349), (206, 190, 495, 496), (205, 341, 356), (335, 334, 349, 350), (328, 327, 342, 343), (336, 335, 350, 351), (329, 328, 343, 344), (337, 336, 351, 352), (330, 329, 344, 345), (338, 337, 352, 353), (331, 330, 345, 346), (339, 338, 353, 354), (332, 331, 346, 347), (340, 339, 354, 355), (333, 332, 347, 348), (345, 344, 359, 360), (353, 352, 367, 368), (346, 345, 360, 361), (354, 353, 368, 369), (347, 346, 361, 362), (355, 354, 369, 370), (348, 347, 362, 363), (356, 355, 370, 371), (349, 348, 363, 364), (462, 447, 513, 514), (205, 356, 371), (350, 349, 364, 365), (343, 342, 357, 358), (351, 350, 365, 366), (344, 343, 358, 359), (352, 351, 366, 367), (364, 363, 378, 379), (175, 160, 493, 494), (205, 371, 386), (365, 364, 379, 380), (358, 357, 372, 373), (366, 365, 380, 381), (359, 358, 373, 374), (367, 366, 381, 382), (360, 359, 374, 375), (368, 367, 382, 383), (361, 360, 375, 376), (369, 368, 383, 384), (362, 361, 376, 377), (370, 369, 384, 385), (363, 362, 377, 378), (371, 370, 385, 386), (383, 382, 397, 398), (376, 375, 390, 391), (384, 383, 398, 399), (377, 376, 391, 392), (385, 384, 399, 400), (378, 377, 392, 393), (386, 385, 400, 401), (379, 378, 393, 394), (55, 40, 485, 486), (205, 386, 401), (380, 379, 394, 395), (373, 372, 387, 388), (381, 380, 395, 396), (374, 373, 388, 389), (382, 381, 396, 397), (375, 374, 389, 390), (342, 327, 505, 506), (205, 401, 416), (395, 394, 409, 410), (388, 387, 402, 403), (396, 395, 410, 411), (389, 388, 403, 404), (397, 396, 411, 412), (390, 389, 404, 405), (398, 397, 412, 413), (391, 390, 405, 406), (399, 398, 413, 414), (392, 391, 406, 407), (400, 399, 414, 415), (393, 392, 407, 408), (401, 400, 415, 416), (394, 393, 408, 409), (406, 405, 420, 421), (414, 413, 428, 429), (407, 406, 421, 422), (415, 414, 429, 430), (408, 407, 422, 423), (416, 415, 430, 431), (409, 408, 423, 424), (221, 206, 496, 497), (205, 416, 431), (410, 409, 424, 425), (403, 402, 417, 418), (411, 410, 425, 426), (404, 403, 418, 419), (412, 411, 426, 427), (405, 404, 419, 420), (413, 412, 427, 428), (425, 424, 439, 440), (418, 417, 432, 433), (426, 425, 440, 441), (419, 418, 433, 434), (427, 426, 441, 442), (420, 419, 434, 435), (428, 427, 442, 443), (421, 420, 435, 436), (429, 428, 443, 444), (422, 421, 436, 437), (430, 429, 444, 445), (423, 422, 437, 438), (431, 430, 445, 446), (424, 423, 438, 439), (100, 85, 488, 489), (205, 431, 446), (444, 443, 458, 459), (437, 436, 451, 452), (445, 444, 459, 460), (438, 437, 452, 453), (446, 445, 460, 461), (439, 438, 453, 454), (387, 372, 508, 509), (205, 446, 461), (440, 439, 454, 455), (433, 432, 447, 448), (441, 440, 455, 456), (434, 433, 448, 449), (442, 441, 456, 457), (435, 434, 449, 450), (443, 442, 457, 458), (436, 435, 450, 451), (456, 455, 470, 471), (449, 448, 463, 464), (457, 456, 471, 472), (450, 449, 464, 465), (458, 457, 472, 473), (451, 450, 465, 466), (459, 458, 473, 474), (452, 451, 466, 467), (460, 459, 474, 475), (453, 452, 467, 468), (461, 460, 475, 476), (454, 453, 468, 469), (432, 417, 511, 512), (205, 461, 476), (455, 454, 469, 470), (448, 447, 462, 463), (475, 474, 9, 480), (468, 467, 5, 6), (476, 475, 480, 481), (469, 468, 6, 7), (266, 251, 499, 500), (205, 476, 481), (470, 469, 7, 8), (463, 462, 0, 1), (471, 470, 8, 477), (464, 463, 1, 2), (472, 471, 477, 478), (465, 464, 2, 3), (473, 472, 478, 479), (466, 465, 3, 4), (474, 473, 479, 9), (467, 466, 4, 5), (512, 511, 543, 544), (485, 484, 516, 517), (498, 497, 529, 530), (511, 510, 542, 543), (484, 482, 296, 516), (497, 496, 528, 529), (510, 509, 541, 542), (482, 483, 515, 296), (496, 495, 527, 528), (509, 508, 540, 541), (495, 494, 526, 527), (508, 507, 539, 540), (494, 493, 525, 526), (507, 506, 538, 539), (493, 492, 524, 525), (506, 505, 537, 538), (483, 514, 546, 515), (492, 491, 523, 524), (505, 504, 536, 537), (491, 490, 522, 523), (504, 503, 535, 536), (490, 489, 521, 522), (503, 501, 533, 535), (489, 488, 520, 521), (488, 487, 519, 520), (501, 500, 532, 533), (514, 513, 545, 546), (487, 486, 518, 519), (500, 499, 531, 532), (513, 512, 544, 545), (486, 485, 517, 518), (499, 498, 530, 531), (520, 519, 551, 552), (533, 532, 564, 565), (546, 545, 577, 578), (519, 518, 550, 551), (532, 531, 563, 564), (545, 544, 576, 577), (518, 517, 549, 550), (531, 530, 562, 563), (544, 543, 575, 576), (517, 516, 548, 549), (530, 529, 561, 562), (543, 542, 574, 575), (516, 296, 502, 548), (529, 528, 560, 561), (542, 541, 573, 574), (296, 515, 547, 502), (528, 527, 559, 560), (541, 540, 572, 573), (527, 526, 558, 559), (540, 539, 571, 572), (526, 525, 557, 558), (539, 538, 570, 571), (525, 524, 556, 557), (538, 537, 569, 570), (515, 546, 578, 547), (524, 523, 555, 556), (537, 536, 568, 569), (523, 522, 554, 555), (536, 535, 567, 568), (522, 521, 553, 554), (535, 533, 565, 567), (521, 520, 552, 553), (555, 554, 586, 587), (568, 567, 599, 600), (554, 553, 585, 586), (567, 565, 597, 599), (553, 552, 584, 585), (552, 551, 583, 584), (565, 564, 596, 597), (578, 577, 609, 610), (551, 550, 582, 583), (564, 563, 595, 596), (577, 576, 608, 609), (550, 549, 581, 582), (563, 562, 594, 595), (576, 575, 607, 608), (549, 548, 580, 581), (562, 561, 593, 594), (575, 574, 606, 607), (548, 502, 534, 580), (561, 560, 592, 593), (574, 573, 605, 606), (502, 547, 579, 534), (560, 559, 591, 592), (573, 572, 604, 605), (559, 558, 590, 591), (572, 571, 603, 604), (558, 557, 589, 590), (571, 570, 602, 603), (557, 556, 588, 589), (570, 569, 601, 602), (547, 578, 610, 579), (556, 555, 587, 588), (569, 568, 600, 601), (590, 589, 621, 622), (603, 602, 634, 635), (589, 588, 620, 621), (602, 601, 633, 634), (579, 610, 642, 611), (588, 587, 619, 620), (601, 600, 632, 633), (587, 586, 618, 619), (600, 599, 631, 632), (586, 585, 617, 618), (599, 597, 629, 631), (585, 584, 616, 617), (584, 583, 615, 616), (597, 596, 628, 629), (610, 609, 641, 642), (583, 582, 614, 615), (596, 595, 627, 628), (609, 608, 640, 641), (582, 581, 613, 614), (595, 594, 626, 627), (608, 607, 639, 640), (581, 580, 612, 613), (594, 593, 625, 626), (607, 606, 638, 639), (580, 534, 566, 612), (593, 592, 624, 625), (606, 605, 637, 638), (534, 579, 611, 566), (592, 591, 623, 624), (605, 604, 636, 637), (591, 590, 622, 623), (604, 603, 635, 636), (625, 624, 656, 657), (638, 637, 669, 670), (566, 611, 643, 598), (624, 623, 655, 656), (637, 636, 668, 669), (623, 622, 654, 655), (636, 635, 667, 668), (622, 621, 653, 654), (635, 634, 666, 667), (621, 620, 652, 653), (634, 633, 665, 666), (611, 642, 674, 643), (620, 619, 651, 652), (633, 632, 664, 665), (619, 618, 650, 651), (632, 631, 663, 664), (618, 617, 649, 650), (631, 629, 661, 663), (617, 616, 648, 649), (616, 615, 647, 648), (629, 628, 660, 661), (642, 641, 673, 674), (615, 614, 646, 647), (628, 627, 659, 660), (641, 640, 672, 673), (614, 613, 645, 646), (627, 626, 658, 659), (640, 639, 671, 672), (613, 612, 644, 645), (626, 625, 657, 658), (639, 638, 670, 671), (612, 566, 598, 644), (660, 659, 691, 692), (673, 672, 703, 704), (646, 645, 677, 678), (659, 658, 690, 691), (672, 671, 702, 703), (645, 644, 676, 677), (658, 657, 689, 690), (671, 670, 701, 702), (644, 598, 630, 676), (657, 656, 688, 689), (670, 669, 700, 701), (598, 643, 675, 630), (656, 655, 687, 688), (669, 668, 699, 700), (655, 654, 686, 687), (668, 667, 698, 699), (654, 653, 685, 686), (667, 666, 697, 698), (653, 652, 684, 685), (666, 665, 696, 697), (643, 674, 705, 675), (652, 651, 683, 684), (665, 664, 695, 696), (651, 650, 682, 683), (664, 663, 694, 695), (650, 649, 681, 682), (663, 661, 693, 694), (649, 648, 680, 681), (648, 647, 679, 680), (661, 660, 692, 693), (674, 673, 704, 705), (647, 646, 678, 679), (694, 693, 724, 726), (681, 680, 711, 712), (680, 679, 710, 711), (693, 692, 723, 724), (705, 704, 736, 737), (679, 678, 709, 710), (692, 691, 722, 723), (704, 703, 735, 736), (678, 677, 708, 709), (691, 690, 721, 722), (703, 702, 734, 735), (677, 676, 707, 708), (690, 689, 720, 721), (702, 701, 733, 734), (676, 630, 662, 707), (689, 688, 719, 720), (701, 700, 732, 733), (630, 675, 706, 662), (688, 687, 718, 719), (700, 699, 731, 732), (687, 686, 717, 718), (699, 698, 730, 731), (686, 685, 716, 717), (698, 697, 729, 730), (685, 684, 715, 716), (697, 696, 728, 729), (675, 705, 737, 706), (684, 683, 714, 715), (696, 695, 727, 728), (683, 682, 713, 714), (695, 694, 726, 727), (682, 681, 712, 713), (706, 725, 662), (662, 725, 707), (707, 725, 708), (708, 725, 709), (709, 725, 710), (710, 725, 711), (711, 725, 712), (712, 725, 713), (713, 725, 714), (714, 725, 715), (715, 725, 716), (716, 725, 717), (717, 725, 718), (718, 725, 719), (719, 725, 720), (720, 725, 721), (721, 725, 722), (722, 725, 723), (723, 725, 724), (724, 725, 726), (726, 725, 727), (727, 725, 728), (728, 725, 729), (729, 725, 730), (730, 725, 731), (731, 725, 732), (732, 725, 733), (733, 725, 734), (734, 725, 735), (735, 725, 736), (736, 725, 737), (737, 725, 706)])
me_sphere.materials.append(mat_material_001)
me_sphere.use_remesh_preserve_volume = False
me_sphere.use_remesh_preserve_attributes = False
me_sphere.use_mirror_vertex_groups = False
me_sphere.update()

# ---- objects
ob_sphere = bpy.data.objects.new('Sphere', me_sphere)
ob_lamp = bpy.data.objects.new('Lamp', light_lamp)
ob_camera = bpy.data.objects.new('Camera', cam_camera)

# ---- transforms, parenting, visibility, modifiers, constraints
ob_sphere.location = (0.0, 0.0, -0.9864)
ob_sphere.scale = (3.496, 3.496, 3.496)
ob_sphere.lineart.crease_threshold = 0.0
ob_lamp.location = (4.076, 1.005, 5.904)
ob_lamp.rotation_euler = (0.6503, 0.05522, 1.866)
ob_lamp.lock_rotations_4d = False
ob_lamp.empty_display_type = 'ARROWS'
ob_lamp.color = (0.0, 0.0, 0.0, 0.0)
ob_lamp.lineart.crease_threshold = 0.0
ob_camera.location = (7.481, -6.508, 5.344)
ob_camera.rotation_euler = (1.109, 0.0, 0.8149)
ob_camera.lock_rotations_4d = False
ob_camera.empty_display_type = 'ARROWS'
ob_camera.color = (0.0, 0.0, 0.0, 0.0)
ob_camera.display_type = 'WIRE'
ob_camera.lineart.crease_threshold = 0.0

# ---- collection membership
col_collection_1.objects.link(ob_sphere)
col_collection_1.objects.link(ob_lamp)
col_collection_1.objects.link(ob_camera)

# ---- scene / render settings (as saved in the file)
scene.camera = ob_camera
scene.frame_start = 1; scene.frame_end = 250; scene.frame_set(1)
scene.render.engine = 'BLENDER_EEVEE_NEXT'
scene.render.resolution_percentage = 50
scene.render.dither_intensity = 0.0
scene.cycles.use_denoising = False
scene.cycles.samples = 128
scene.cycles.sampling_pattern = 'TABULATED_SOBOL'
scene.cycles.use_adaptive_sampling = False
scene.cycles.use_light_tree = False
scene.cycles.blur_glossy = 0.0
scene.cycles.sample_clamp_indirect = 0.0
scene.view_settings.view_transform = 'Standard'
bpy.context.view_layer.update()
